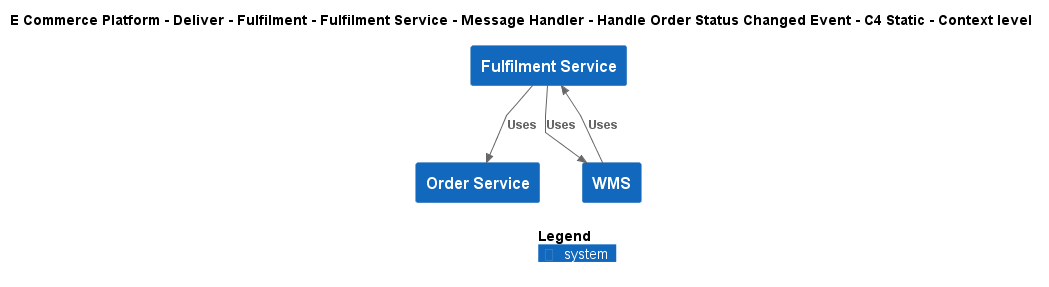

The diagram above was rendered by PlantUML. Its source (embedded in the PNG):
@startuml
!include ..\..\..\..\..\..\..\..\..\.c4s\C4_Context.puml

AddElementTag("c4interflow:lifecycle:new", $bgColor=green, $fontColor=#ffffff, $borderColor=green, $shadowing="False")
AddElementTag("c4interflow:lifecycle:changed", $bgColor=orange, $fontColor=#ffffff, $borderColor=orange, $shadowing="False")
AddElementTag("c4interflow:lifecycle:removed", $bgColor=red, $fontColor=#ffffff, $borderColor=red, $shadowing="False")

AddRelTag("c4interflow:lifecycle:new", $textColor=green, $lineColor=green)
AddRelTag("c4interflow:lifecycle:changed", $textColor=orange, $lineColor=orange)
AddRelTag("c4interflow:lifecycle:removed", $textColor=red, $lineColor=red)

SHOW_PERSON_PORTRAIT()
LAYOUT_TOP_DOWN()

skinparam linetype polyline

title E Commerce Platform - Deliver - Fulfilment - Fulfilment Service - Message Handler - Handle Order Status Changed Event - C4 Static - Context level

System(ECommercePlatform.Deliver.Fulfilment.SoftwareSystems.FulfilmentService, "Fulfilment Service", "")
System(ECommercePlatform.GenerateDemand.OrderManagement.SoftwareSystems.OrderService, "Order Service", "")
System(ECommercePlatform.Deliver.Fulfilment.SoftwareSystems.WMS, "WMS", "")

Rel(ECommercePlatform.Deliver.Fulfilment.SoftwareSystems.FulfilmentService, ECommercePlatform.GenerateDemand.OrderManagement.SoftwareSystems.OrderService, "Uses")
Rel(ECommercePlatform.Deliver.Fulfilment.SoftwareSystems.FulfilmentService, ECommercePlatform.Deliver.Fulfilment.SoftwareSystems.WMS, "Uses")
Rel(ECommercePlatform.Deliver.Fulfilment.SoftwareSystems.WMS, ECommercePlatform.Deliver.Fulfilment.SoftwareSystems.FulfilmentService, "Uses")


SHOW_LEGEND()
@enduml